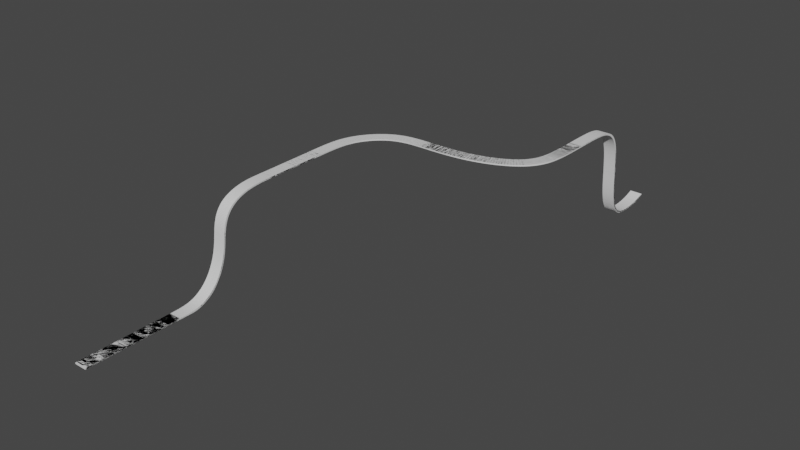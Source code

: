 # Source: TrackPart1.blend  (saved by Blender 3.6.11; exported with 4.5.12 LTS)
import bpy
from mathutils import Matrix  # noqa: F401  (used for matrix-valued properties, if any)

bpy.ops.wm.read_factory_settings(use_empty=True)
scene = bpy.context.scene
scene.name = 'Scene'

# ---- collections
col_collection = bpy.data.collections.new('Collection'); scene.collection.children.link(col_collection)

# ---- materials (node trees are filled in below, after node groups)
mat_material_001 = bpy.data.materials.new('Material.001')
mat_material_001.alpha_threshold = 0.0
mat_material_001.use_transparent_shadow = False
mat_material_001.roughness = 0.5
mat_material_001.line_color = (0.0, 0.0, 0.0, 1.0)

# ---- material node trees
mat_material_001.use_nodes = True; mat_material_001.node_tree.nodes.clear()
_N = mat_material_001.node_tree.nodes; _L = mat_material_001.node_tree.links
n0 = _N.new('ShaderNodeOutputMaterial'); n0.name = 'Material Output'; n0.location = (300, 300)
n1 = _N.new('ShaderNodeBsdfPrincipled'); n1.name = 'Principled BSDF'; n1.location = (10, 300)
n1.distribution = 'GGX'
n1.subsurface_method = 'RANDOM_WALK_SKIN'
n1.inputs[3].default_value = 1.45
n1.inputs[27].default_value = (0.0, 0.0, 0.0, 1.0)
n1.inputs[28].default_value = 1.0
_L.new(n1.outputs[0], n0.inputs[0])
n0.is_active_output = True

# ---- world
world_world = bpy.data.worlds.new('World'); scene.world = world_world
world_world.use_nodes = True; world_world.node_tree.nodes.clear()
_N = world_world.node_tree.nodes; _L = world_world.node_tree.links
n0 = _N.new('ShaderNodeOutputWorld'); n0.name = 'World Output'; n0.location = (300, 300)
n1 = _N.new('ShaderNodeBackground'); n1.name = 'Background'; n1.location = (10, 300)
n1.inputs[0].default_value = (0.05088, 0.05088, 0.05088, 1.0)
_L.new(n1.outputs[0], n0.inputs[0])
n0.is_active_output = True
world_world.color = (0.05088, 0.05088, 0.05088)
world_world.use_sun_shadow = False
world_world.sun_shadow_jitter_overblur = 0.0

# ---- meshes
me_cube = bpy.data.meshes.new('Cube')
me_cube.from_pydata([(1.0, 1.0, 1.0), (1.0, 1.0, -1.0), (1.0, -1.0, 1.0), (1.0, -1.0, -1.0), (-1.0, 1.0, 1.0), (-1.0, 1.0, -1.0), (-1.0, -1.0, 1.0), (-1.0, -1.0, -1.0)], [], [(0, 4, 6, 2), (3, 2, 6, 7), (7, 6, 4, 5), (5, 1, 3, 7), (1, 0, 2, 3), (5, 4, 0, 1)])
_uv = me_cube.uv_layers.new(name='UVMap')
_uv.uv.foreach_set('vector', [0.625, 0.5, 0.875, 0.5, 0.875, 0.75, 0.625, 0.75, 0.375, 0.75, 0.625, 0.75, 0.625, 1.0, 0.375, 1.0, 0.375, 0.0, 0.625, 0.0, 0.625, 0.25, 0.375, 0.25, 0.125, 0.5, 0.375, 0.5, 0.375, 0.75, 0.125, 0.75, 0.375, 0.5, 0.625, 0.5, 0.625, 0.75, 0.375, 0.75, 0.375, 0.25, 0.625, 0.25, 0.625, 0.5, 0.375, 0.5])
me_cube.materials.append(mat_material_001)
me_cube.use_mirror_vertex_groups = False
me_cube.update()

# ---- curves / text
cu_nurbspath = bpy.data.curves.new('NurbsPath', 'CURVE')
cu_nurbspath.dimensions = '3D'
_sp = cu_nurbspath.splines.new('NURBS'); _sp.points.add(35)
_sp.points.foreach_set('co', [-75.68, 27.45, -1.045, 1.0, -74.06, 27.45, -1.82, 1.0, -68.86, 27.45, -2.059, 1.0, -67.45, 27.45, -1.124, 1.0, -66.1, 27.45, 1.746, 1.0, -66.03, 27.45, 7.648, 1.0, -65.49, 27.45, 11.99, 1.0, -63.46, 27.45, 14.53, 1.0, -58.43, 27.38, 14.53, 1.0, -50.39, 27.49, 14.53, 1.0, -45.5, 27.12, 14.53, 1.0, -42.39, 22.64, 14.53, 1.0, -40.87, 17.35, 14.53, 1.0, -40.65, 11.48, 14.53, 1.0, -40.83, 6.307, 14.53, 1.0, -38.95, 3.013, 14.53, 1.0, -35.02, -0.006764, 14.53, 1.0, -30.01, -0.006764, 14.53, 1.0, -25.23, -0.006764, 14.47, 1.0, -21.61, -0.006764, 14.48, 1.0, -18.74, -0.006763, 14.43, 1.0, -14.82, -0.006763, 14.52, 1.0, -12.16, -0.006763, 13.83, 1.0, -10.02, -0.006763, 12.65, 1.0, -8.937, -0.006763, 10.03, 1.0, -9.023, -0.006763, 7.118, 1.0, -8.047, -2.644e-07, 4.106, 1.0, -7.232, -2.288e-07, 2.945, 1.0, -6.046, 0.006763, 1.195, 1.0, -4.001, 0.006763, 0.2728, 1.0, -2.987, 0.006763, 0.0, 1.0, -2.135, -5.901e-09, 0.0, 1.0, -1.0, 0.0, 0.0, 1.0, 0.0, 0.0, 0.0, 1.0, 1.0, 0.0, 0.0, 1.0, 2.0, 0.0, 0.0, 1.0])
_sp.order_u = 5
_sp.order_v = 0
_sp.use_endpoint_u = True
cu_nurbspath.use_path = True
cu_nurbspath.fill_mode = 'FULL'

# ---- objects
ob_cube = bpy.data.objects.new('Cube', me_cube)
ob_nurbspath = bpy.data.objects.new('NurbsPath', cu_nurbspath)

# ---- transforms, parenting, visibility, modifiers, constraints
ob_cube.location = (0.0, -129.1, 0.0)
ob_cube.scale = (1.0, 1.0, 0.1)
ob_cube.lock_rotations_4d = False
ob_cube.empty_display_type = 'ARROWS'
ob_cube.lineart.crease_threshold = 0.0
_m = ob_cube.modifiers.new('Array', 'ARRAY')
_m.count = 643
_m.relative_offset_displace = (0.0, 0.1, 0.0)
_m = ob_cube.modifiers.new('Curve', 'CURVE')
_m.object = ob_nurbspath
ob_nurbspath.location = (0.0, 0.0, 0.0)
ob_nurbspath.rotation_euler = (0.0, -0.0, -1.571)

# ---- collection membership
col_collection.objects.link(ob_cube)
col_collection.objects.link(ob_nurbspath)

# ---- scene / render settings (as saved in the file)
scene.frame_start = 1; scene.frame_end = 250; scene.frame_set(1)
scene.render.engine = 'BLENDER_EEVEE_NEXT'
scene.cycles.sampling_pattern = 'TABULATED_SOBOL'
scene.view_settings.view_transform = 'Filmic'
bpy.context.view_layer.update()

# ---- added for rendering (the .blend has no active camera and no usable light): camera, sun
cam_auto = bpy.data.cameras.new('AutoCamera')
cam_auto.lens = 50.0
cam_auto.sensor_width = 36.0
cam_auto.clip_end = 1593.45
ob_auto_camera = bpy.data.objects.new('AutoCamera', cam_auto)
scene.collection.objects.link(ob_auto_camera)
ob_auto_camera.location = (104.535, -78.1448, 78.8701)
ob_auto_camera.rotation_euler = (1.09748, -7.21219e-08, 0.694738)
scene.camera = ob_auto_camera
light_auto_sun = bpy.data.lights.new('AutoSun', 'SUN')
light_auto_sun.energy = 3.0
light_auto_sun.angle = 0.0523599
ob_auto_sun = bpy.data.objects.new('AutoSun', light_auto_sun)
scene.collection.objects.link(ob_auto_sun)
ob_auto_sun.rotation_euler = (0.872665, 0.174533, 0.523599)
bpy.context.view_layer.update()
